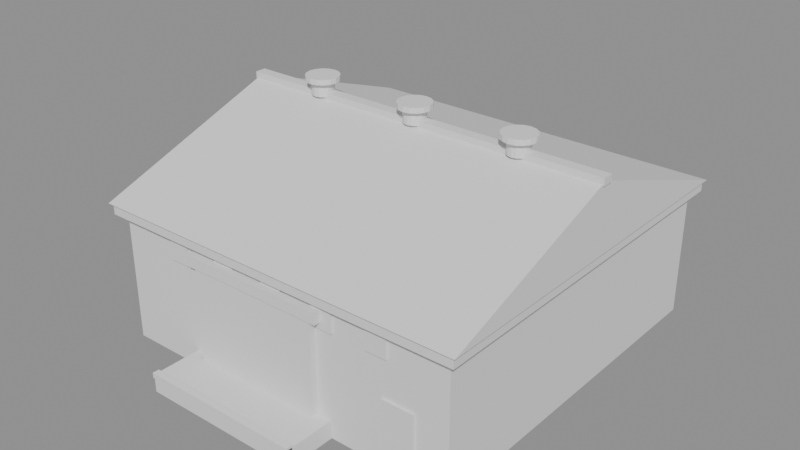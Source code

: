 # Source: warehouse.blend  (saved by Blender 5.2.44; exported with 4.5.12 LTS)
import bpy
from mathutils import Matrix  # noqa: F401  (used for matrix-valued properties, if any)

bpy.ops.wm.read_factory_settings(use_empty=True)
scene = bpy.context.scene
scene.name = 'Scene'

# ---- meshes
me_hall = bpy.data.meshes.new('Hall')
me_hall.from_pydata([(-5.6, -5.6, 0.0), (5.6, -5.6, 0.0), (5.6, 5.6, 0.0), (-5.6, 5.6, 0.0), (-5.6, -5.6, 4.3), (5.6, -5.6, 4.3), (5.6, 5.6, 4.3), (-5.6, 5.6, 4.3)], [], [(0, 1, 2, 3), (7, 6, 5, 4), (0, 4, 5, 1), (1, 5, 6, 2), (2, 6, 7, 3), (3, 7, 4, 0)])
me_hall.update()
me_eave_band_s = bpy.data.meshes.new('Eave_band_S')
me_eave_band_s.from_pydata([(-5.86, -5.86, 3.96), (5.86, -5.86, 3.96), (5.86, -5.42, 3.96), (-5.86, -5.42, 3.96), (-5.86, -5.86, 4.3), (5.86, -5.86, 4.3), (5.86, -5.42, 4.3), (-5.86, -5.42, 4.3)], [], [(0, 1, 2, 3), (7, 6, 5, 4), (0, 4, 5, 1), (1, 5, 6, 2), (2, 6, 7, 3), (3, 7, 4, 0)])
me_eave_band_s.update()
me_eave_band_n = bpy.data.meshes.new('Eave_band_N')
me_eave_band_n.from_pydata([(-5.86, 5.42, 3.96), (5.86, 5.42, 3.96), (5.86, 5.86, 3.96), (-5.86, 5.86, 3.96), (-5.86, 5.42, 4.3), (5.86, 5.42, 4.3), (5.86, 5.86, 4.3), (-5.86, 5.86, 4.3)], [], [(0, 1, 2, 3), (7, 6, 5, 4), (0, 4, 5, 1), (1, 5, 6, 2), (2, 6, 7, 3), (3, 7, 4, 0)])
me_eave_band_n.update()
me_eave_band_w = bpy.data.meshes.new('Eave_band_W')
me_eave_band_w.from_pydata([(-5.86, -5.42, 3.96), (-5.42, -5.42, 3.96), (-5.42, 5.42, 3.96), (-5.86, 5.42, 3.96), (-5.86, -5.42, 4.3), (-5.42, -5.42, 4.3), (-5.42, 5.42, 4.3), (-5.86, 5.42, 4.3)], [], [(0, 1, 2, 3), (7, 6, 5, 4), (0, 4, 5, 1), (1, 5, 6, 2), (2, 6, 7, 3), (3, 7, 4, 0)])
me_eave_band_w.update()
me_eave_band_e = bpy.data.meshes.new('Eave_band_E')
me_eave_band_e.from_pydata([(5.42, -5.42, 3.96), (5.86, -5.42, 3.96), (5.86, 5.42, 3.96), (5.42, 5.42, 3.96), (5.42, -5.42, 4.3), (5.86, -5.42, 4.3), (5.86, 5.42, 4.3), (5.42, 5.42, 4.3)], [], [(0, 1, 2, 3), (7, 6, 5, 4), (0, 4, 5, 1), (1, 5, 6, 2), (2, 6, 7, 3), (3, 7, 4, 0)])
me_eave_band_e.update()
me_roof_s = bpy.data.meshes.new('Roof_S')
me_roof_s.from_pydata([(-5.95, -5.95, 4.3), (5.95, -5.95, 4.3), (5.95, 0.0, 4.3), (-5.95, 0.0, 4.3), (-5.95, 0.0, 6.4), (5.95, 0.0, 6.4)], [], [(0, 1, 2, 3), (3, 2, 5, 4), (0, 4, 5, 1), (0, 3, 4), (1, 5, 2)])
me_roof_s.update()
me_roof_n = bpy.data.meshes.new('Roof_N')
me_roof_n.from_pydata([(-5.95, 5.95, 4.3), (5.95, 5.95, 4.3), (5.95, 0.0, 4.3), (-5.95, 0.0, 4.3), (-5.95, 0.0, 6.4), (5.95, 0.0, 6.4)], [], [(0, 1, 2, 3), (3, 2, 5, 4), (0, 4, 5, 1), (0, 3, 4), (1, 5, 2)])
me_roof_n.update()
me_ridge_cap = bpy.data.meshes.new('Ridge_cap')
me_ridge_cap.from_pydata([(-6.0, -0.17, 6.31), (6.0, -0.17, 6.31), (6.0, 0.17, 6.31), (-6.0, 0.17, 6.31), (-6.0, -0.17, 6.53), (6.0, -0.17, 6.53), (6.0, 0.17, 6.53), (-6.0, 0.17, 6.53)], [], [(0, 1, 2, 3), (7, 6, 5, 4), (0, 4, 5, 1), (1, 5, 6, 2), (2, 6, 7, 3), (3, 7, 4, 0)])
me_ridge_cap.update()
me_vent_0_stub = bpy.data.meshes.new('Vent_0_stub')
me_vent_0_stub.from_pydata([(-3.06, 0.0, 6.4), (-3.086, 0.1301, 6.4), (-3.16, 0.2404, 6.4), (-3.27, 0.3141, 6.4), (-3.4, 0.34, 6.4), (-3.53, 0.3141, 6.4), (-3.64, 0.2404, 6.4), (-3.714, 0.1301, 6.4), (-3.74, 4.164e-17, 6.4), (-3.714, -0.1301, 6.4), (-3.64, -0.2404, 6.4), (-3.53, -0.3141, 6.4), (-3.4, -0.34, 6.4), (-3.27, -0.3141, 6.4), (-3.16, -0.2404, 6.4), (-3.086, -0.1301, 6.4), (-3.06, 0.0, 6.82), (-3.086, 0.1301, 6.82), (-3.16, 0.2404, 6.82), (-3.27, 0.3141, 6.82), (-3.4, 0.34, 6.82), (-3.53, 0.3141, 6.82), (-3.64, 0.2404, 6.82), (-3.714, 0.1301, 6.82), (-3.74, 4.164e-17, 6.82), (-3.714, -0.1301, 6.82), (-3.64, -0.2404, 6.82), (-3.53, -0.3141, 6.82), (-3.4, -0.34, 6.82), (-3.27, -0.3141, 6.82), (-3.16, -0.2404, 6.82), (-3.086, -0.1301, 6.82)], [], [(0, 1, 17, 16), (1, 2, 18, 17), (2, 3, 19, 18), (3, 4, 20, 19), (4, 5, 21, 20), (5, 6, 22, 21), (6, 7, 23, 22), (7, 8, 24, 23), (8, 9, 25, 24), (9, 10, 26, 25), (10, 11, 27, 26), (11, 12, 28, 27), (12, 13, 29, 28), (13, 14, 30, 29), (14, 15, 31, 30), (15, 0, 16, 31), (15, 14, 13, 12, 11, 10, 9, 8, 7, 6, 5, 4, 3, 2, 1, 0), (16, 17, 18, 19, 20, 21, 22, 23, 24, 25, 26, 27, 28, 29, 30, 31)])
me_vent_0_stub.update()
me_vent_0_cap = bpy.data.meshes.new('Vent_0_cap')
me_vent_0_cap.from_pydata([(-2.89, 0.0, 6.82), (-2.929, 0.1952, 6.82), (-3.039, 0.3606, 6.82), (-3.205, 0.4712, 6.82), (-3.4, 0.51, 6.82), (-3.595, 0.4712, 6.82), (-3.761, 0.3606, 6.82), (-3.871, 0.1952, 6.82), (-3.91, 6.246e-17, 6.82), (-3.871, -0.1952, 6.82), (-3.761, -0.3606, 6.82), (-3.595, -0.4712, 6.82), (-3.4, -0.51, 6.82), (-3.205, -0.4712, 6.82), (-3.039, -0.3606, 6.82), (-2.929, -0.1952, 6.82), (-2.89, 0.0, 6.98), (-2.929, 0.1952, 6.98), (-3.039, 0.3606, 6.98), (-3.205, 0.4712, 6.98), (-3.4, 0.51, 6.98), (-3.595, 0.4712, 6.98), (-3.761, 0.3606, 6.98), (-3.871, 0.1952, 6.98), (-3.91, 6.246e-17, 6.98), (-3.871, -0.1952, 6.98), (-3.761, -0.3606, 6.98), (-3.595, -0.4712, 6.98), (-3.4, -0.51, 6.98), (-3.205, -0.4712, 6.98), (-3.039, -0.3606, 6.98), (-2.929, -0.1952, 6.98)], [], [(0, 1, 17, 16), (1, 2, 18, 17), (2, 3, 19, 18), (3, 4, 20, 19), (4, 5, 21, 20), (5, 6, 22, 21), (6, 7, 23, 22), (7, 8, 24, 23), (8, 9, 25, 24), (9, 10, 26, 25), (10, 11, 27, 26), (11, 12, 28, 27), (12, 13, 29, 28), (13, 14, 30, 29), (14, 15, 31, 30), (15, 0, 16, 31), (15, 14, 13, 12, 11, 10, 9, 8, 7, 6, 5, 4, 3, 2, 1, 0), (16, 17, 18, 19, 20, 21, 22, 23, 24, 25, 26, 27, 28, 29, 30, 31)])
me_vent_0_cap.update()
me_vent_1_stub = bpy.data.meshes.new('Vent_1_stub')
me_vent_1_stub.from_pydata([(0.34, 0.0, 6.4), (0.3141, 0.1301, 6.4), (0.2404, 0.2404, 6.4), (0.1301, 0.3141, 6.4), (2.082e-17, 0.34, 6.4), (-0.1301, 0.3141, 6.4), (-0.2404, 0.2404, 6.4), (-0.3141, 0.1301, 6.4), (-0.34, 4.164e-17, 6.4), (-0.3141, -0.1301, 6.4), (-0.2404, -0.2404, 6.4), (-0.1301, -0.3141, 6.4), (-6.246e-17, -0.34, 6.4), (0.1301, -0.3141, 6.4), (0.2404, -0.2404, 6.4), (0.3141, -0.1301, 6.4), (0.34, 0.0, 6.82), (0.3141, 0.1301, 6.82), (0.2404, 0.2404, 6.82), (0.1301, 0.3141, 6.82), (2.082e-17, 0.34, 6.82), (-0.1301, 0.3141, 6.82), (-0.2404, 0.2404, 6.82), (-0.3141, 0.1301, 6.82), (-0.34, 4.164e-17, 6.82), (-0.3141, -0.1301, 6.82), (-0.2404, -0.2404, 6.82), (-0.1301, -0.3141, 6.82), (-6.246e-17, -0.34, 6.82), (0.1301, -0.3141, 6.82), (0.2404, -0.2404, 6.82), (0.3141, -0.1301, 6.82)], [], [(0, 1, 17, 16), (1, 2, 18, 17), (2, 3, 19, 18), (3, 4, 20, 19), (4, 5, 21, 20), (5, 6, 22, 21), (6, 7, 23, 22), (7, 8, 24, 23), (8, 9, 25, 24), (9, 10, 26, 25), (10, 11, 27, 26), (11, 12, 28, 27), (12, 13, 29, 28), (13, 14, 30, 29), (14, 15, 31, 30), (15, 0, 16, 31), (15, 14, 13, 12, 11, 10, 9, 8, 7, 6, 5, 4, 3, 2, 1, 0), (16, 17, 18, 19, 20, 21, 22, 23, 24, 25, 26, 27, 28, 29, 30, 31)])
me_vent_1_stub.update()
me_vent_1_cap = bpy.data.meshes.new('Vent_1_cap')
me_vent_1_cap.from_pydata([(0.51, 0.0, 6.82), (0.4712, 0.1952, 6.82), (0.3606, 0.3606, 6.82), (0.1952, 0.4712, 6.82), (3.123e-17, 0.51, 6.82), (-0.1952, 0.4712, 6.82), (-0.3606, 0.3606, 6.82), (-0.4712, 0.1952, 6.82), (-0.51, 6.246e-17, 6.82), (-0.4712, -0.1952, 6.82), (-0.3606, -0.3606, 6.82), (-0.1952, -0.4712, 6.82), (-9.369e-17, -0.51, 6.82), (0.1952, -0.4712, 6.82), (0.3606, -0.3606, 6.82), (0.4712, -0.1952, 6.82), (0.51, 0.0, 6.98), (0.4712, 0.1952, 6.98), (0.3606, 0.3606, 6.98), (0.1952, 0.4712, 6.98), (3.123e-17, 0.51, 6.98), (-0.1952, 0.4712, 6.98), (-0.3606, 0.3606, 6.98), (-0.4712, 0.1952, 6.98), (-0.51, 6.246e-17, 6.98), (-0.4712, -0.1952, 6.98), (-0.3606, -0.3606, 6.98), (-0.1952, -0.4712, 6.98), (-9.369e-17, -0.51, 6.98), (0.1952, -0.4712, 6.98), (0.3606, -0.3606, 6.98), (0.4712, -0.1952, 6.98)], [], [(0, 1, 17, 16), (1, 2, 18, 17), (2, 3, 19, 18), (3, 4, 20, 19), (4, 5, 21, 20), (5, 6, 22, 21), (6, 7, 23, 22), (7, 8, 24, 23), (8, 9, 25, 24), (9, 10, 26, 25), (10, 11, 27, 26), (11, 12, 28, 27), (12, 13, 29, 28), (13, 14, 30, 29), (14, 15, 31, 30), (15, 0, 16, 31), (15, 14, 13, 12, 11, 10, 9, 8, 7, 6, 5, 4, 3, 2, 1, 0), (16, 17, 18, 19, 20, 21, 22, 23, 24, 25, 26, 27, 28, 29, 30, 31)])
me_vent_1_cap.update()
me_vent_2_stub = bpy.data.meshes.new('Vent_2_stub')
me_vent_2_stub.from_pydata([(3.74, 0.0, 6.4), (3.714, 0.1301, 6.4), (3.64, 0.2404, 6.4), (3.53, 0.3141, 6.4), (3.4, 0.34, 6.4), (3.27, 0.3141, 6.4), (3.16, 0.2404, 6.4), (3.086, 0.1301, 6.4), (3.06, 4.164e-17, 6.4), (3.086, -0.1301, 6.4), (3.16, -0.2404, 6.4), (3.27, -0.3141, 6.4), (3.4, -0.34, 6.4), (3.53, -0.3141, 6.4), (3.64, -0.2404, 6.4), (3.714, -0.1301, 6.4), (3.74, 0.0, 6.82), (3.714, 0.1301, 6.82), (3.64, 0.2404, 6.82), (3.53, 0.3141, 6.82), (3.4, 0.34, 6.82), (3.27, 0.3141, 6.82), (3.16, 0.2404, 6.82), (3.086, 0.1301, 6.82), (3.06, 4.164e-17, 6.82), (3.086, -0.1301, 6.82), (3.16, -0.2404, 6.82), (3.27, -0.3141, 6.82), (3.4, -0.34, 6.82), (3.53, -0.3141, 6.82), (3.64, -0.2404, 6.82), (3.714, -0.1301, 6.82)], [], [(0, 1, 17, 16), (1, 2, 18, 17), (2, 3, 19, 18), (3, 4, 20, 19), (4, 5, 21, 20), (5, 6, 22, 21), (6, 7, 23, 22), (7, 8, 24, 23), (8, 9, 25, 24), (9, 10, 26, 25), (10, 11, 27, 26), (11, 12, 28, 27), (12, 13, 29, 28), (13, 14, 30, 29), (14, 15, 31, 30), (15, 0, 16, 31), (15, 14, 13, 12, 11, 10, 9, 8, 7, 6, 5, 4, 3, 2, 1, 0), (16, 17, 18, 19, 20, 21, 22, 23, 24, 25, 26, 27, 28, 29, 30, 31)])
me_vent_2_stub.update()
me_vent_2_cap = bpy.data.meshes.new('Vent_2_cap')
me_vent_2_cap.from_pydata([(3.91, 0.0, 6.82), (3.871, 0.1952, 6.82), (3.761, 0.3606, 6.82), (3.595, 0.4712, 6.82), (3.4, 0.51, 6.82), (3.205, 0.4712, 6.82), (3.039, 0.3606, 6.82), (2.929, 0.1952, 6.82), (2.89, 6.246e-17, 6.82), (2.929, -0.1952, 6.82), (3.039, -0.3606, 6.82), (3.205, -0.4712, 6.82), (3.4, -0.51, 6.82), (3.595, -0.4712, 6.82), (3.761, -0.3606, 6.82), (3.871, -0.1952, 6.82), (3.91, 0.0, 6.98), (3.871, 0.1952, 6.98), (3.761, 0.3606, 6.98), (3.595, 0.4712, 6.98), (3.4, 0.51, 6.98), (3.205, 0.4712, 6.98), (3.039, 0.3606, 6.98), (2.929, 0.1952, 6.98), (2.89, 6.246e-17, 6.98), (2.929, -0.1952, 6.98), (3.039, -0.3606, 6.98), (3.205, -0.4712, 6.98), (3.4, -0.51, 6.98), (3.595, -0.4712, 6.98), (3.761, -0.3606, 6.98), (3.871, -0.1952, 6.98)], [], [(0, 1, 17, 16), (1, 2, 18, 17), (2, 3, 19, 18), (3, 4, 20, 19), (4, 5, 21, 20), (5, 6, 22, 21), (6, 7, 23, 22), (7, 8, 24, 23), (8, 9, 25, 24), (9, 10, 26, 25), (10, 11, 27, 26), (11, 12, 28, 27), (12, 13, 29, 28), (13, 14, 30, 29), (14, 15, 31, 30), (15, 0, 16, 31), (15, 14, 13, 12, 11, 10, 9, 8, 7, 6, 5, 4, 3, 2, 1, 0), (16, 17, 18, 19, 20, 21, 22, 23, 24, 25, 26, 27, 28, 29, 30, 31)])
me_vent_2_cap.update()
me_door_leaf = bpy.data.meshes.new('Door_leaf')
me_door_leaf.from_pydata([(-2.65, -5.82, 0.0), (1.45, -5.82, 0.0), (1.45, -5.6, 0.0), (-2.65, -5.6, 0.0), (-2.65, -5.82, 3.4), (1.45, -5.82, 3.4), (1.45, -5.6, 3.4), (-2.65, -5.6, 3.4)], [], [(0, 1, 2, 3), (7, 6, 5, 4), (0, 4, 5, 1), (1, 5, 6, 2), (2, 6, 7, 3), (3, 7, 4, 0)])
me_door_leaf.update()
me_door_lintel = bpy.data.meshes.new('Door_lintel')
me_door_lintel.from_pydata([(-2.9, -5.87, 3.4), (1.7, -5.87, 3.4), (1.7, -5.55, 3.4), (-2.9, -5.55, 3.4), (-2.9, -5.87, 3.74), (1.7, -5.87, 3.74), (1.7, -5.55, 3.74), (-2.9, -5.55, 3.74)], [], [(0, 1, 2, 3), (7, 6, 5, 4), (0, 4, 5, 1), (1, 5, 6, 2), (2, 6, 7, 3), (3, 7, 4, 0)])
me_door_lintel.update()
me_dock = bpy.data.meshes.new('Dock')
me_dock.from_pydata([(-3.1, -7.155, 0.0), (1.9, -7.155, 0.0), (1.9, -5.605, 0.0), (-3.1, -5.605, 0.0), (-3.1, -7.155, 0.55), (1.9, -7.155, 0.55), (1.9, -5.605, 0.55), (-3.1, -5.605, 0.55)], [], [(0, 1, 2, 3), (7, 6, 5, 4), (0, 4, 5, 1), (1, 5, 6, 2), (2, 6, 7, 3), (3, 7, 4, 0)])
me_dock.update()
me_dock_lip = bpy.data.meshes.new('Dock_lip')
me_dock_lip.from_pydata([(-3.1, -7.2, 0.47), (1.9, -7.2, 0.47), (1.9, -7.0, 0.47), (-3.1, -7.0, 0.47), (-3.1, -7.2, 0.63), (1.9, -7.2, 0.63), (1.9, -7.0, 0.63), (-3.1, -7.0, 0.63)], [], [(0, 1, 2, 3), (7, 6, 5, 4), (0, 4, 5, 1), (1, 5, 6, 2), (2, 6, 7, 3), (3, 7, 4, 0)])
me_dock_lip.update()
me_door_man = bpy.data.meshes.new('Door_man')
me_door_man.from_pydata([(3.6, -5.67, -0.005), (4.6, -5.67, -0.005), (4.6, -5.53, -0.005), (3.6, -5.53, -0.005), (3.6, -5.67, 2.045), (4.6, -5.67, 2.045), (4.6, -5.53, 2.045), (3.6, -5.53, 2.045)], [], [(0, 1, 2, 3), (7, 6, 5, 4), (0, 4, 5, 1), (1, 5, 6, 2), (2, 6, 7, 3), (3, 7, 4, 0)])
me_door_man.update()
me_win_s_0 = bpy.data.meshes.new('Win_S_0')
me_win_s_0.from_pydata([(-3.77, -5.67, 3.2), (-3.11, -5.67, 3.2), (-3.11, -5.53, 3.2), (-3.77, -5.53, 3.2), (-3.77, -5.67, 3.92), (-3.11, -5.67, 3.92), (-3.11, -5.53, 3.92), (-3.77, -5.53, 3.92)], [], [(0, 1, 2, 3), (7, 6, 5, 4), (0, 4, 5, 1), (1, 5, 6, 2), (2, 6, 7, 3), (3, 7, 4, 0)])
me_win_s_0.update()
me_win_s_1 = bpy.data.meshes.new('Win_S_1')
me_win_s_1.from_pydata([(-2.05, -5.67, 3.2), (-1.39, -5.67, 3.2), (-1.39, -5.53, 3.2), (-2.05, -5.53, 3.2), (-2.05, -5.67, 3.92), (-1.39, -5.67, 3.92), (-1.39, -5.53, 3.92), (-2.05, -5.53, 3.92)], [], [(0, 1, 2, 3), (7, 6, 5, 4), (0, 4, 5, 1), (1, 5, 6, 2), (2, 6, 7, 3), (3, 7, 4, 0)])
me_win_s_1.update()
me_win_s_2 = bpy.data.meshes.new('Win_S_2')
me_win_s_2.from_pydata([(-0.33, -5.67, 3.2), (0.33, -5.67, 3.2), (0.33, -5.53, 3.2), (-0.33, -5.53, 3.2), (-0.33, -5.67, 3.92), (0.33, -5.67, 3.92), (0.33, -5.53, 3.92), (-0.33, -5.53, 3.92)], [], [(0, 1, 2, 3), (7, 6, 5, 4), (0, 4, 5, 1), (1, 5, 6, 2), (2, 6, 7, 3), (3, 7, 4, 0)])
me_win_s_2.update()
me_win_s_3 = bpy.data.meshes.new('Win_S_3')
me_win_s_3.from_pydata([(1.39, -5.67, 3.2), (2.05, -5.67, 3.2), (2.05, -5.53, 3.2), (1.39, -5.53, 3.2), (1.39, -5.67, 3.92), (2.05, -5.67, 3.92), (2.05, -5.53, 3.92), (1.39, -5.53, 3.92)], [], [(0, 1, 2, 3), (7, 6, 5, 4), (0, 4, 5, 1), (1, 5, 6, 2), (2, 6, 7, 3), (3, 7, 4, 0)])
me_win_s_3.update()
me_win_s_4 = bpy.data.meshes.new('Win_S_4')
me_win_s_4.from_pydata([(3.11, -5.67, 3.2), (3.77, -5.67, 3.2), (3.77, -5.53, 3.2), (3.11, -5.53, 3.2), (3.11, -5.67, 3.92), (3.77, -5.67, 3.92), (3.77, -5.53, 3.92), (3.11, -5.53, 3.92)], [], [(0, 1, 2, 3), (7, 6, 5, 4), (0, 4, 5, 1), (1, 5, 6, 2), (2, 6, 7, 3), (3, 7, 4, 0)])
me_win_s_4.update()
me_win_w_0 = bpy.data.meshes.new('Win_W_0')
me_win_w_0.from_pydata([(-5.67, -3.77, 3.2), (-5.53, -3.77, 3.2), (-5.53, -3.11, 3.2), (-5.67, -3.11, 3.2), (-5.67, -3.77, 3.92), (-5.53, -3.77, 3.92), (-5.53, -3.11, 3.92), (-5.67, -3.11, 3.92)], [], [(0, 1, 2, 3), (7, 6, 5, 4), (0, 4, 5, 1), (1, 5, 6, 2), (2, 6, 7, 3), (3, 7, 4, 0)])
me_win_w_0.update()
me_win_w_1 = bpy.data.meshes.new('Win_W_1')
me_win_w_1.from_pydata([(-5.67, -2.05, 3.2), (-5.53, -2.05, 3.2), (-5.53, -1.39, 3.2), (-5.67, -1.39, 3.2), (-5.67, -2.05, 3.92), (-5.53, -2.05, 3.92), (-5.53, -1.39, 3.92), (-5.67, -1.39, 3.92)], [], [(0, 1, 2, 3), (7, 6, 5, 4), (0, 4, 5, 1), (1, 5, 6, 2), (2, 6, 7, 3), (3, 7, 4, 0)])
me_win_w_1.update()
me_win_w_2 = bpy.data.meshes.new('Win_W_2')
me_win_w_2.from_pydata([(-5.67, -0.33, 3.2), (-5.53, -0.33, 3.2), (-5.53, 0.33, 3.2), (-5.67, 0.33, 3.2), (-5.67, -0.33, 3.92), (-5.53, -0.33, 3.92), (-5.53, 0.33, 3.92), (-5.67, 0.33, 3.92)], [], [(0, 1, 2, 3), (7, 6, 5, 4), (0, 4, 5, 1), (1, 5, 6, 2), (2, 6, 7, 3), (3, 7, 4, 0)])
me_win_w_2.update()
me_win_w_3 = bpy.data.meshes.new('Win_W_3')
me_win_w_3.from_pydata([(-5.67, 1.39, 3.2), (-5.53, 1.39, 3.2), (-5.53, 2.05, 3.2), (-5.67, 2.05, 3.2), (-5.67, 1.39, 3.92), (-5.53, 1.39, 3.92), (-5.53, 2.05, 3.92), (-5.67, 2.05, 3.92)], [], [(0, 1, 2, 3), (7, 6, 5, 4), (0, 4, 5, 1), (1, 5, 6, 2), (2, 6, 7, 3), (3, 7, 4, 0)])
me_win_w_3.update()
me_win_w_4 = bpy.data.meshes.new('Win_W_4')
me_win_w_4.from_pydata([(-5.67, 3.11, 3.2), (-5.53, 3.11, 3.2), (-5.53, 3.77, 3.2), (-5.67, 3.77, 3.2), (-5.67, 3.11, 3.92), (-5.53, 3.11, 3.92), (-5.53, 3.77, 3.92), (-5.67, 3.77, 3.92)], [], [(0, 1, 2, 3), (7, 6, 5, 4), (0, 4, 5, 1), (1, 5, 6, 2), (2, 6, 7, 3), (3, 7, 4, 0)])
me_win_w_4.update()

# ---- objects
ob_hall = bpy.data.objects.new('Hall', me_hall)
ob_eave_band_s = bpy.data.objects.new('Eave_band_S', me_eave_band_s)
ob_eave_band_n = bpy.data.objects.new('Eave_band_N', me_eave_band_n)
ob_eave_band_w = bpy.data.objects.new('Eave_band_W', me_eave_band_w)
ob_eave_band_e = bpy.data.objects.new('Eave_band_E', me_eave_band_e)
ob_roof_s = bpy.data.objects.new('Roof_S', me_roof_s)
ob_roof_n = bpy.data.objects.new('Roof_N', me_roof_n)
ob_ridge_cap = bpy.data.objects.new('Ridge_cap', me_ridge_cap)
ob_vent_0_stub = bpy.data.objects.new('Vent_0_stub', me_vent_0_stub)
ob_vent_0_cap = bpy.data.objects.new('Vent_0_cap', me_vent_0_cap)
ob_vent_1_stub = bpy.data.objects.new('Vent_1_stub', me_vent_1_stub)
ob_vent_1_cap = bpy.data.objects.new('Vent_1_cap', me_vent_1_cap)
ob_vent_2_stub = bpy.data.objects.new('Vent_2_stub', me_vent_2_stub)
ob_vent_2_cap = bpy.data.objects.new('Vent_2_cap', me_vent_2_cap)
ob_door_leaf = bpy.data.objects.new('Door_leaf', me_door_leaf)
ob_door_lintel = bpy.data.objects.new('Door_lintel', me_door_lintel)
ob_dock = bpy.data.objects.new('Dock', me_dock)
ob_dock_lip = bpy.data.objects.new('Dock_lip', me_dock_lip)
ob_door_man = bpy.data.objects.new('Door_man', me_door_man)
ob_win_s_0 = bpy.data.objects.new('Win_S_0', me_win_s_0)
ob_win_s_1 = bpy.data.objects.new('Win_S_1', me_win_s_1)
ob_win_s_2 = bpy.data.objects.new('Win_S_2', me_win_s_2)
ob_win_s_3 = bpy.data.objects.new('Win_S_3', me_win_s_3)
ob_win_s_4 = bpy.data.objects.new('Win_S_4', me_win_s_4)
ob_win_w_0 = bpy.data.objects.new('Win_W_0', me_win_w_0)
ob_win_w_1 = bpy.data.objects.new('Win_W_1', me_win_w_1)
ob_win_w_2 = bpy.data.objects.new('Win_W_2', me_win_w_2)
ob_win_w_3 = bpy.data.objects.new('Win_W_3', me_win_w_3)
ob_win_w_4 = bpy.data.objects.new('Win_W_4', me_win_w_4)

# ---- transforms, parenting, visibility, modifiers, constraints
ob_hall.location = (0.0, 0.0, 0.0)
ob_eave_band_s.location = (0.0, 0.0, 0.0)
ob_eave_band_n.location = (0.0, 0.0, 0.0)
ob_eave_band_w.location = (0.0, 0.0, 0.0)
ob_eave_band_e.location = (0.0, 0.0, 0.0)
ob_roof_s.location = (0.0, 0.0, 0.0)
ob_roof_n.location = (0.0, 0.0, 0.0)
ob_ridge_cap.location = (0.0, 0.0, 0.0)
ob_vent_0_stub.location = (0.0, 0.0, 0.0)
ob_vent_0_cap.location = (0.0, 0.0, 0.0)
ob_vent_1_stub.location = (0.0, 0.0, 0.0)
ob_vent_1_cap.location = (0.0, 0.0, 0.0)
ob_vent_2_stub.location = (0.0, 0.0, 0.0)
ob_vent_2_cap.location = (0.0, 0.0, 0.0)
ob_door_leaf.location = (0.0, 0.0, 0.0)
ob_door_lintel.location = (0.0, 0.0, 0.0)
ob_dock.location = (0.0, 0.0, 0.0)
ob_dock_lip.location = (0.0, 0.0, 0.0)
ob_door_man.location = (0.0, 0.0, 0.0)
ob_win_s_0.location = (0.0, 0.0, 0.0)
ob_win_s_1.location = (0.0, 0.0, 0.0)
ob_win_s_2.location = (0.0, 0.0, 0.0)
ob_win_s_3.location = (0.0, 0.0, 0.0)
ob_win_s_4.location = (0.0, 0.0, 0.0)
ob_win_w_0.location = (0.0, 0.0, 0.0)
ob_win_w_1.location = (0.0, 0.0, 0.0)
ob_win_w_2.location = (0.0, 0.0, 0.0)
ob_win_w_3.location = (0.0, 0.0, 0.0)
ob_win_w_4.location = (0.0, 0.0, 0.0)

# ---- collection membership
scene.collection.objects.link(ob_hall)
scene.collection.objects.link(ob_eave_band_s)
scene.collection.objects.link(ob_eave_band_n)
scene.collection.objects.link(ob_eave_band_w)
scene.collection.objects.link(ob_eave_band_e)
scene.collection.objects.link(ob_roof_s)
scene.collection.objects.link(ob_roof_n)
scene.collection.objects.link(ob_ridge_cap)
scene.collection.objects.link(ob_vent_0_stub)
scene.collection.objects.link(ob_vent_0_cap)
scene.collection.objects.link(ob_vent_1_stub)
scene.collection.objects.link(ob_vent_1_cap)
scene.collection.objects.link(ob_vent_2_stub)
scene.collection.objects.link(ob_vent_2_cap)
scene.collection.objects.link(ob_door_leaf)
scene.collection.objects.link(ob_door_lintel)
scene.collection.objects.link(ob_dock)
scene.collection.objects.link(ob_dock_lip)
scene.collection.objects.link(ob_door_man)
scene.collection.objects.link(ob_win_s_0)
scene.collection.objects.link(ob_win_s_1)
scene.collection.objects.link(ob_win_s_2)
scene.collection.objects.link(ob_win_s_3)
scene.collection.objects.link(ob_win_s_4)
scene.collection.objects.link(ob_win_w_0)
scene.collection.objects.link(ob_win_w_1)
scene.collection.objects.link(ob_win_w_2)
scene.collection.objects.link(ob_win_w_3)
scene.collection.objects.link(ob_win_w_4)

# ---- scene / render settings (as saved in the file)
scene.frame_start = 1; scene.frame_end = 250; scene.frame_set(1)
scene.render.engine = 'BLENDER_EEVEE_NEXT'
scene.render.bake_bias = 0.0
scene.render.bake_samples = 0
scene.render.compositor_device = 'GPU'
scene.eevee.use_volume_custom_range = False
scene.eevee.fast_gi_thickness_near = 0.1
scene.eevee.fast_gi_thickness_far = 0.0
scene.eevee.ray_tracing_options.screen_trace_thickness = 0.1
bpy.context.view_layer.update()

# ---- added for rendering (the .blend has no active camera and no usable light): camera, sun + grey world if the file has none
cam_auto = bpy.data.cameras.new('AutoCamera')
cam_auto.lens = 50.0
cam_auto.sensor_width = 36.0
cam_auto.clip_end = 1000.0
ob_auto_camera = bpy.data.objects.new('AutoCamera', cam_auto)
scene.collection.objects.link(ob_auto_camera)
ob_auto_camera.location = (17.6936, -21.8574, 17.6424)
ob_auto_camera.rotation_euler = (1.09748, -7.21219e-08, 0.694738)
scene.camera = ob_auto_camera
light_auto_sun = bpy.data.lights.new('AutoSun', 'SUN')
light_auto_sun.energy = 3.0
light_auto_sun.angle = 0.0523599
ob_auto_sun = bpy.data.objects.new('AutoSun', light_auto_sun)
scene.collection.objects.link(ob_auto_sun)
ob_auto_sun.rotation_euler = (0.872665, 0.174533, 0.523599)
if scene.world is None:
    world_auto = bpy.data.worlds.new('AutoWorld')
    world_auto.color = (0.3, 0.3, 0.3)
    scene.world = world_auto
bpy.context.view_layer.update()
